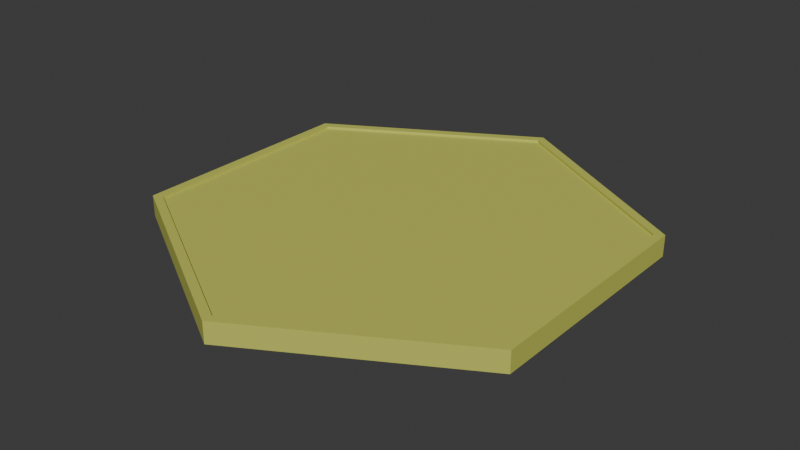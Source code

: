 # Source: board_piece_ranged_select.blend  (saved by Blender 4.5.88; exported with 4.5.12 LTS)
import bpy
from mathutils import Matrix  # noqa: F401  (used for matrix-valued properties, if any)

bpy.ops.wm.read_factory_settings(use_empty=True)
scene = bpy.context.scene
scene.name = 'Scene'

# ---- collections
col_collection = bpy.data.collections.new('Collection'); scene.collection.children.link(col_collection)

# ---- materials (node trees are filled in below, after node groups)
mat_material_002 = bpy.data.materials.new('Material.002')
mat_material_002.alpha_threshold = 0.0
mat_material_002.roughness = 0.5
mat_material_002.line_color = (0.0, 0.0, 0.0, 1.0)

# ---- material node trees
mat_material_002.use_nodes = True; mat_material_002.node_tree.nodes.clear()
_N = mat_material_002.node_tree.nodes; _L = mat_material_002.node_tree.links
n0 = _N.new('ShaderNodeOutputMaterial'); n0.name = 'Material Output'; n0.location = (200, 100)
n1 = _N.new('ShaderNodeBsdfPrincipled'); n1.name = 'Principled BSDF'; n1.location = (-200, 100)
n1.inputs[0].default_value = (0.5536, 0.5767, 0.1076, 1.0)
n1.inputs[2].default_value = 0.6944
n1.inputs[3].default_value = 1.45
_L.new(n1.outputs[0], n0.inputs[0])
n0.is_active_output = True

# ---- world
world_world = bpy.data.worlds.new('World'); scene.world = world_world
world_world.use_nodes = True; world_world.node_tree.nodes.clear()
_N = world_world.node_tree.nodes; _L = world_world.node_tree.links
n0 = _N.new('ShaderNodeOutputWorld'); n0.name = 'World Output'; n0.location = (200, 100)
n1 = _N.new('ShaderNodeBackground'); n1.name = 'Background'; n1.location = (-200, 100)
n1.inputs[0].default_value = (0.05088, 0.05088, 0.05088, 1.0)
_L.new(n1.outputs[0], n0.inputs[0])
n0.is_active_output = True
world_world.color = (0.05088, 0.05088, 0.05088)
world_world.sun_shadow_jitter_overblur = 0.0

# ---- meshes
me_cylinder_001 = bpy.data.meshes.new('Cylinder.001')
me_cylinder_001.from_pydata([(0.0, 1.0, -1.0), (0.0, 0.9578, 1.0), (0.866, 0.5, -1.0), (0.8295, 0.4789, 1.0), (0.866, -0.5, -1.0), (0.8295, -0.4789, 1.0), (0.0, -1.0, -1.0), (0.0, -0.9578, 1.0), (-0.866, -0.5, -1.0), (-0.8295, -0.4789, 1.0), (-0.866, 0.5, -1.0), (-0.8295, 0.4789, 1.0), (0.866, 0.5, 1.0), (0.0, 1.0, 1.0), (0.866, -0.5, 1.0), (0.0, -1.0, 1.0), (-0.866, -0.5, 1.0), (-0.866, 0.5, 1.0), (0.866, 0.5, 1.266), (0.0, 1.0, 1.266), (0.866, -0.5, 1.266), (0.0, -1.0, 1.266), (-0.866, -0.5, 1.266), (-0.866, 0.5, 1.266), (0.8295, 0.4789, 1.266), (0.0, 0.9578, 1.266), (0.8295, -0.4789, 1.266), (0.0, -0.9578, 1.266), (-0.8295, -0.4789, 1.266), (-0.8295, 0.4789, 1.266)], [], [(0, 13, 12, 2), (2, 12, 14, 4), (4, 14, 15, 6), (6, 15, 16, 8), (3, 1, 11, 9, 7, 5), (8, 16, 17, 10), (10, 17, 13, 0), (0, 2, 4, 6, 8, 10), (13, 17, 23, 19), (5, 7, 27, 26), (11, 1, 25, 29), (3, 5, 26, 24), (14, 12, 18, 20), (9, 11, 29, 28), (25, 24, 18, 19), (24, 26, 20, 18), (26, 27, 21, 20), (27, 28, 22, 21), (28, 29, 23, 22), (29, 25, 19, 23), (17, 16, 22, 23), (7, 9, 28, 27), (16, 15, 21, 22), (12, 13, 19, 18), (1, 3, 24, 25), (15, 14, 20, 21)])
_uv = me_cylinder_001.uv_layers.new(name='UVMap')
_uv.uv.foreach_set('vector', [1.0, 0.5, 1.0, 1.0, 0.8333, 1.0, 0.8333, 0.5, 0.8333, 0.5, 0.8333, 1.0, 0.6667, 1.0, 0.6667, 0.5, 0.6667, 0.5, 0.6667, 1.0, 0.5, 1.0, 0.5, 0.5, 0.5, 0.5, 0.5, 1.0, 0.3333, 1.0, 0.3333, 0.5, 0.4491, 0.3649, 0.25, 0.4799, 0.05093, 0.3649, 0.05093, 0.1351, 0.25, 0.02013, 0.4491, 0.1351, 0.3333, 0.5, 0.3333, 1.0, 0.1667, 1.0, 0.1667, 0.5, 0.1667, 0.5, 0.1667, 1.0, -8.941e-08, 1.0, -8.941e-08, 0.5, 0.75, 0.49, 0.9578, 0.37, 0.9578, 0.13, 0.75, 0.01, 0.5422, 0.13, 0.5422, 0.37, -8.941e-08, 1.0, 0.1667, 1.0, 0.1667, 1.0, -8.941e-08, 1.0, 0.4491, 0.1351, 0.25, 0.02013, 0.25, 0.02013, 0.4491, 0.1351, 0.05093, 0.3649, 0.25, 0.4799, 0.25, 0.4799, 0.05093, 0.3649, 0.4491, 0.3649, 0.4491, 0.1351, 0.4491, 0.1351, 0.4491, 0.3649, 0.6667, 1.0, 0.8333, 1.0, 0.8333, 1.0, 0.6667, 1.0, 0.05093, 0.1351, 0.05093, 0.3649, 0.05093, 0.3649, 0.05093, 0.1351, 0.25, 0.4799, 0.4491, 0.3649, 0.4578, 0.37, 0.25, 0.49, 0.4491, 0.3649, 0.4491, 0.1351, 0.4578, 0.13, 0.4578, 0.37, 0.4491, 0.1351, 0.25, 0.02013, 0.25, 0.01, 0.4578, 0.13, 0.25, 0.02013, 0.05093, 0.1351, 0.04215, 0.13, 0.25, 0.01, 0.05093, 0.1351, 0.05093, 0.3649, 0.04215, 0.37, 0.04215, 0.13, 0.05093, 0.3649, 0.25, 0.4799, 0.25, 0.49, 0.04215, 0.37, 0.1667, 1.0, 0.3333, 1.0, 0.3333, 1.0, 0.1667, 1.0, 0.25, 0.02013, 0.05093, 0.1351, 0.05093, 0.1351, 0.25, 0.02013, 0.3333, 1.0, 0.5, 1.0, 0.5, 1.0, 0.3333, 1.0, 0.8333, 1.0, 1.0, 1.0, 1.0, 1.0, 0.8333, 1.0, 0.25, 0.4799, 0.4491, 0.3649, 0.4491, 0.3649, 0.25, 0.4799, 0.5, 1.0, 0.6667, 1.0, 0.6667, 1.0, 0.5, 1.0])
me_cylinder_001.materials.append(mat_material_002)
me_cylinder_001.update()

# ---- objects
ob_cylinder_001 = bpy.data.objects.new('Cylinder.001', me_cylinder_001)

# ---- transforms, parenting, visibility, modifiers, constraints
ob_cylinder_001.location = (0.0, 0.0, 0.0)
ob_cylinder_001.scale = (2.076, 2.076, 0.08241)
_m = ob_cylinder_001.modifiers.new('Array', 'ARRAY')
_m.show_render = False
_m.relative_offset_displace = (0.6, -0.8, 0.0)
_m = ob_cylinder_001.modifiers.new('Array.001', 'ARRAY')
_m.show_render = False
_m.count = 3
_m.relative_offset_displace = (0.7, 0.0, 0.0)
_m = ob_cylinder_001.modifiers.new('Array.002', 'ARRAY')
_m.show_render = False
_m.relative_offset_displace = (2.98e-08, 0.9, 0.0)

# ---- collection membership
col_collection.objects.link(ob_cylinder_001)

# ---- scene / render settings (as saved in the file)
scene.frame_start = 1; scene.frame_end = 250; scene.frame_set(1)
scene.render.engine = 'BLENDER_EEVEE_NEXT'
bpy.context.view_layer.update()

# ---- added for rendering (the .blend has no active camera and no usable light): camera, sun
cam_auto = bpy.data.cameras.new('AutoCamera')
cam_auto.lens = 50.0
cam_auto.sensor_width = 36.0
cam_auto.clip_end = 1000.0
ob_auto_camera = bpy.data.objects.new('AutoCamera', cam_auto)
scene.collection.objects.link(ob_auto_camera)
ob_auto_camera.location = (5.08469, -6.10162, 4.07872)
ob_auto_camera.rotation_euler = (1.09748, -7.21219e-08, 0.694738)
scene.camera = ob_auto_camera
light_auto_sun = bpy.data.lights.new('AutoSun', 'SUN')
light_auto_sun.energy = 3.0
light_auto_sun.angle = 0.0523599
ob_auto_sun = bpy.data.objects.new('AutoSun', light_auto_sun)
scene.collection.objects.link(ob_auto_sun)
ob_auto_sun.rotation_euler = (0.872665, 0.174533, 0.523599)
bpy.context.view_layer.update()
